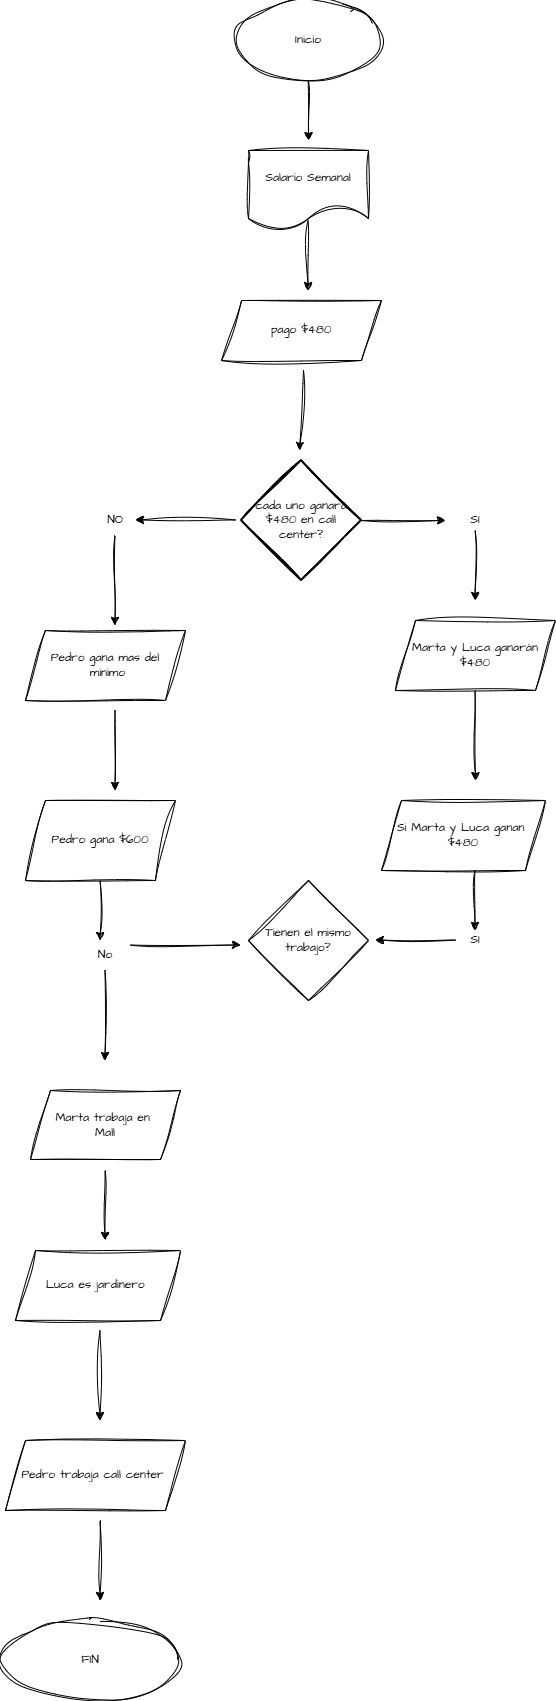

The diagram above was exported from draw.io. Its source (the exported page's mxGraphModel, read from the mxfile embedded in the PNG):
<mxGraphModel dx="811" dy="446" grid="1" gridSize="10" guides="1" tooltips="1" connect="1" arrows="1" fold="1" page="1" pageScale="1" pageWidth="827" pageHeight="1169" math="0" shadow="0">
  <root>
    <mxCell id="0" />
    <mxCell id="1" parent="0" />
    <mxCell id="nM7MKwtZ06KxP9SNaAnA-3" parent="1" style="ellipse;whiteSpace=wrap;html=1;sketch=1;hachureGap=4;jiggle=2;curveFitting=1;fontFamily=Architects Daughter;fontSource=https%3A%2F%2Ffonts.googleapis.com%2Fcss%3Ffamily%3DArchitects%2BDaughter;" value="Inicio" vertex="1">
      <mxGeometry height="80" width="146" x="300" y="20" as="geometry" />
    </mxCell>
    <mxCell id="nM7MKwtZ06KxP9SNaAnA-5" edge="1" parent="1" style="edgeStyle=none;orthogonalLoop=1;jettySize=auto;html=1;rounded=0;sketch=1;hachureGap=4;jiggle=2;curveFitting=1;fontFamily=Architects Daughter;fontSource=https%3A%2F%2Ffonts.googleapis.com%2Fcss%3Ffamily%3DArchitects%2BDaughter;" value="">
      <mxGeometry relative="1" width="100" as="geometry">
        <Array as="points" />
        <mxPoint x="372.68" y="100" as="sourcePoint" />
        <mxPoint x="373" y="160" as="targetPoint" />
      </mxGeometry>
    </mxCell>
    <mxCell id="nM7MKwtZ06KxP9SNaAnA-6" parent="1" style="shape=parallelogram;perimeter=parallelogramPerimeter;whiteSpace=wrap;html=1;fixedSize=1;sketch=1;hachureGap=4;jiggle=2;curveFitting=1;fontFamily=Architects Daughter;fontSource=https%3A%2F%2Ffonts.googleapis.com%2Fcss%3Ffamily%3DArchitects%2BDaughter;" value="pago $480" vertex="1">
      <mxGeometry height="60" width="160" x="286" y="320" as="geometry" />
    </mxCell>
    <mxCell id="nM7MKwtZ06KxP9SNaAnA-7" edge="1" parent="1" style="edgeStyle=none;orthogonalLoop=1;jettySize=auto;html=1;rounded=0;sketch=1;hachureGap=4;jiggle=2;curveFitting=1;fontFamily=Architects Daughter;fontSource=https%3A%2F%2Ffonts.googleapis.com%2Fcss%3Ffamily%3DArchitects%2BDaughter;" value="">
      <mxGeometry relative="1" width="100" as="geometry">
        <Array as="points" />
        <mxPoint x="372.55" y="240" as="sourcePoint" />
        <mxPoint x="372.55" y="310" as="targetPoint" />
      </mxGeometry>
    </mxCell>
    <mxCell id="nM7MKwtZ06KxP9SNaAnA-9" parent="1" style="shape=document;whiteSpace=wrap;html=1;boundedLbl=1;sketch=1;hachureGap=4;jiggle=2;curveFitting=1;fontFamily=Architects Daughter;fontSource=https%3A%2F%2Ffonts.googleapis.com%2Fcss%3Ffamily%3DArchitects%2BDaughter;" value="Salario Semanal" vertex="1">
      <mxGeometry height="80" width="120" x="313" y="170" as="geometry" />
    </mxCell>
    <mxCell id="nM7MKwtZ06KxP9SNaAnA-10" edge="1" parent="1" style="edgeStyle=none;orthogonalLoop=1;jettySize=auto;html=1;rounded=0;sketch=1;hachureGap=4;jiggle=2;curveFitting=1;fontFamily=Architects Daughter;fontSource=https%3A%2F%2Ffonts.googleapis.com%2Fcss%3Ffamily%3DArchitects%2BDaughter;" value="">
      <mxGeometry relative="1" width="100" as="geometry">
        <Array as="points" />
        <mxPoint x="368" y="390" as="sourcePoint" />
        <mxPoint x="364" y="470" as="targetPoint" />
      </mxGeometry>
    </mxCell>
    <mxCell id="nM7MKwtZ06KxP9SNaAnA-11" parent="1" style="strokeWidth=2;html=1;shape=mxgraph.flowchart.decision;whiteSpace=wrap;sketch=1;hachureGap=4;jiggle=2;curveFitting=1;fontFamily=Architects Daughter;fontSource=https%3A%2F%2Ffonts.googleapis.com%2Fcss%3Ffamily%3DArchitects%2BDaughter;" value="cada uno ganará $480 en call center?" vertex="1">
      <mxGeometry height="120" width="120" x="306" y="480" as="geometry" />
    </mxCell>
    <mxCell id="nM7MKwtZ06KxP9SNaAnA-12" edge="1" parent="1" style="endArrow=classic;html=1;rounded=0;sketch=1;hachureGap=4;jiggle=2;curveFitting=1;fontFamily=Architects Daughter;fontSource=https%3A%2F%2Ffonts.googleapis.com%2Fcss%3Ffamily%3DArchitects%2BDaughter;" value="">
      <mxGeometry height="50" relative="1" width="50" as="geometry">
        <mxPoint x="426" y="540" as="sourcePoint" />
        <mxPoint x="510" y="540" as="targetPoint" />
      </mxGeometry>
    </mxCell>
    <mxCell id="nM7MKwtZ06KxP9SNaAnA-13" parent="1" style="text;html=1;whiteSpace=wrap;strokeColor=none;fillColor=none;align=center;verticalAlign=middle;rounded=0;fontFamily=Architects Daughter;fontSource=https%3A%2F%2Ffonts.googleapis.com%2Fcss%3Ffamily%3DArchitects%2BDaughter;" value="SI" vertex="1">
      <mxGeometry height="30" width="60" x="510" y="525" as="geometry" />
    </mxCell>
    <mxCell id="nM7MKwtZ06KxP9SNaAnA-14" edge="1" parent="1" style="endArrow=classic;html=1;rounded=0;sketch=1;hachureGap=4;jiggle=2;curveFitting=1;fontFamily=Architects Daughter;fontSource=https%3A%2F%2Ffonts.googleapis.com%2Fcss%3Ffamily%3DArchitects%2BDaughter;" value="">
      <mxGeometry height="50" relative="1" width="50" as="geometry">
        <mxPoint x="300" y="539.52" as="sourcePoint" />
        <mxPoint x="200" y="539.52" as="targetPoint" />
      </mxGeometry>
    </mxCell>
    <mxCell id="nM7MKwtZ06KxP9SNaAnA-15" parent="1" style="text;html=1;whiteSpace=wrap;strokeColor=none;fillColor=none;align=center;verticalAlign=middle;rounded=0;fontFamily=Architects Daughter;fontSource=https%3A%2F%2Ffonts.googleapis.com%2Fcss%3Ffamily%3DArchitects%2BDaughter;" value="NO" vertex="1">
      <mxGeometry height="30" width="60" x="150" y="525" as="geometry" />
    </mxCell>
    <mxCell id="nM7MKwtZ06KxP9SNaAnA-17" edge="1" parent="1" style="endArrow=classic;html=1;rounded=0;sketch=1;hachureGap=4;jiggle=2;curveFitting=1;fontFamily=Architects Daughter;fontSource=https%3A%2F%2Ffonts.googleapis.com%2Fcss%3Ffamily%3DArchitects%2BDaughter;" value="">
      <mxGeometry height="50" relative="1" width="50" as="geometry">
        <mxPoint x="539.52" y="550" as="sourcePoint" />
        <mxPoint x="539.52" y="620" as="targetPoint" />
      </mxGeometry>
    </mxCell>
    <mxCell id="nM7MKwtZ06KxP9SNaAnA-18" edge="1" parent="1" style="endArrow=classic;html=1;rounded=0;sketch=1;hachureGap=4;jiggle=2;curveFitting=1;fontFamily=Architects Daughter;fontSource=https%3A%2F%2Ffonts.googleapis.com%2Fcss%3Ffamily%3DArchitects%2BDaughter;" value="">
      <mxGeometry height="50" relative="1" width="50" as="geometry">
        <mxPoint x="539.52" y="710" as="sourcePoint" />
        <mxPoint x="540" y="800" as="targetPoint" />
      </mxGeometry>
    </mxCell>
    <mxCell id="nM7MKwtZ06KxP9SNaAnA-20" edge="1" parent="1" style="endArrow=classic;html=1;rounded=0;sketch=1;hachureGap=4;jiggle=2;curveFitting=1;fontFamily=Architects Daughter;fontSource=https%3A%2F%2Ffonts.googleapis.com%2Fcss%3Ffamily%3DArchitects%2BDaughter;" value="">
      <mxGeometry height="50" relative="1" width="50" as="geometry">
        <mxPoint x="179.52" y="555" as="sourcePoint" />
        <mxPoint x="179.52" y="645" as="targetPoint" />
      </mxGeometry>
    </mxCell>
    <mxCell id="nM7MKwtZ06KxP9SNaAnA-22" edge="1" parent="1" style="endArrow=classic;html=1;rounded=0;sketch=1;hachureGap=4;jiggle=2;curveFitting=1;fontFamily=Architects Daughter;fontSource=https%3A%2F%2Ffonts.googleapis.com%2Fcss%3Ffamily%3DArchitects%2BDaughter;" value="">
      <mxGeometry height="50" relative="1" width="50" as="geometry">
        <mxPoint x="179.51999999999998" y="730" as="sourcePoint" />
        <mxPoint x="179.51999999999998" y="810" as="targetPoint" />
      </mxGeometry>
    </mxCell>
    <mxCell id="nM7MKwtZ06KxP9SNaAnA-26" parent="1" style="shape=parallelogram;perimeter=parallelogramPerimeter;whiteSpace=wrap;html=1;fixedSize=1;sketch=1;hachureGap=4;jiggle=2;curveFitting=1;fontFamily=Architects Daughter;fontSource=https%3A%2F%2Ffonts.googleapis.com%2Fcss%3Ffamily%3DArchitects%2BDaughter;" value="Pedro gana mas del&lt;div&gt;&amp;nbsp;minimo&lt;/div&gt;" vertex="1">
      <mxGeometry height="70" width="160" x="90" y="650" as="geometry" />
    </mxCell>
    <mxCell id="nM7MKwtZ06KxP9SNaAnA-27" parent="1" style="shape=parallelogram;perimeter=parallelogramPerimeter;whiteSpace=wrap;html=1;fixedSize=1;sketch=1;hachureGap=4;jiggle=2;curveFitting=1;fontFamily=Architects Daughter;fontSource=https%3A%2F%2Ffonts.googleapis.com%2Fcss%3Ffamily%3DArchitects%2BDaughter;" value="Marta y Luca ganarán&lt;div&gt;$480&lt;/div&gt;" vertex="1">
      <mxGeometry height="70" width="160" x="460" y="640" as="geometry" />
    </mxCell>
    <mxCell id="nM7MKwtZ06KxP9SNaAnA-28" parent="1" style="shape=parallelogram;perimeter=parallelogramPerimeter;whiteSpace=wrap;html=1;fixedSize=1;sketch=1;hachureGap=4;jiggle=2;curveFitting=1;fontFamily=Architects Daughter;fontSource=https%3A%2F%2Ffonts.googleapis.com%2Fcss%3Ffamily%3DArchitects%2BDaughter;" value="Pedro gana $600" vertex="1">
      <mxGeometry height="80" width="150" x="90" y="820" as="geometry" />
    </mxCell>
    <mxCell id="nM7MKwtZ06KxP9SNaAnA-31" parent="1" style="shape=parallelogram;perimeter=parallelogramPerimeter;whiteSpace=wrap;html=1;fixedSize=1;sketch=1;hachureGap=4;jiggle=2;curveFitting=1;fontFamily=Architects Daughter;fontSource=https%3A%2F%2Ffonts.googleapis.com%2Fcss%3Ffamily%3DArchitects%2BDaughter;" value="Si Marta y Luca ganan&amp;nbsp;&lt;div&gt;$480&lt;/div&gt;" vertex="1">
      <mxGeometry height="70" width="164" x="446" y="820" as="geometry" />
    </mxCell>
    <mxCell id="nM7MKwtZ06KxP9SNaAnA-32" parent="1" style="rhombus;whiteSpace=wrap;html=1;sketch=1;hachureGap=4;jiggle=2;curveFitting=1;fontFamily=Architects Daughter;fontSource=https%3A%2F%2Ffonts.googleapis.com%2Fcss%3Ffamily%3DArchitects%2BDaughter;" value="Tienen el mismo trabajo?" vertex="1">
      <mxGeometry height="120" width="120" x="313" y="900" as="geometry" />
    </mxCell>
    <mxCell id="nM7MKwtZ06KxP9SNaAnA-33" edge="1" parent="1" style="endArrow=classic;html=1;rounded=0;sketch=1;hachureGap=4;jiggle=2;curveFitting=1;fontFamily=Architects Daughter;fontSource=https%3A%2F%2Ffonts.googleapis.com%2Fcss%3Ffamily%3DArchitects%2BDaughter;" value="">
      <mxGeometry height="50" relative="1" width="50" as="geometry">
        <mxPoint x="195" y="964.52" as="sourcePoint" />
        <mxPoint x="305" y="964.52" as="targetPoint" />
      </mxGeometry>
    </mxCell>
    <mxCell id="nM7MKwtZ06KxP9SNaAnA-34" edge="1" parent="1" style="endArrow=classic;html=1;rounded=0;sketch=1;hachureGap=4;jiggle=2;curveFitting=1;fontFamily=Architects Daughter;fontSource=https%3A%2F%2Ffonts.googleapis.com%2Fcss%3Ffamily%3DArchitects%2BDaughter;" value="">
      <mxGeometry height="50" relative="1" width="50" as="geometry">
        <mxPoint x="539.52" y="890" as="sourcePoint" />
        <mxPoint x="539.52" y="950" as="targetPoint" />
      </mxGeometry>
    </mxCell>
    <mxCell id="nM7MKwtZ06KxP9SNaAnA-35" edge="1" parent="1" style="endArrow=classic;html=1;rounded=0;sketch=1;hachureGap=4;jiggle=2;curveFitting=1;fontFamily=Architects Daughter;fontSource=https%3A%2F%2Ffonts.googleapis.com%2Fcss%3Ffamily%3DArchitects%2BDaughter;" value="">
      <mxGeometry height="50" relative="1" width="50" as="geometry">
        <mxPoint x="164.52" y="900" as="sourcePoint" />
        <mxPoint x="164.52" y="960" as="targetPoint" />
      </mxGeometry>
    </mxCell>
    <mxCell id="nM7MKwtZ06KxP9SNaAnA-36" edge="1" parent="1" style="endArrow=classic;html=1;rounded=0;sketch=1;hachureGap=4;jiggle=2;curveFitting=1;fontFamily=Architects Daughter;fontSource=https%3A%2F%2Ffonts.googleapis.com%2Fcss%3Ffamily%3DArchitects%2BDaughter;" value="">
      <mxGeometry height="50" relative="1" width="50" as="geometry">
        <mxPoint x="520" y="959.52" as="sourcePoint" />
        <mxPoint x="440" y="959.52" as="targetPoint" />
      </mxGeometry>
    </mxCell>
    <mxCell id="nM7MKwtZ06KxP9SNaAnA-37" parent="1" style="text;html=1;whiteSpace=wrap;strokeColor=none;fillColor=none;align=center;verticalAlign=middle;rounded=0;fontFamily=Architects Daughter;fontSource=https%3A%2F%2Ffonts.googleapis.com%2Fcss%3Ffamily%3DArchitects%2BDaughter;" value="SI" vertex="1">
      <mxGeometry height="30" width="60" x="510" y="945" as="geometry" />
    </mxCell>
    <mxCell id="nM7MKwtZ06KxP9SNaAnA-38" parent="1" style="text;html=1;whiteSpace=wrap;strokeColor=none;fillColor=none;align=center;verticalAlign=middle;rounded=0;fontFamily=Architects Daughter;fontSource=https%3A%2F%2Ffonts.googleapis.com%2Fcss%3Ffamily%3DArchitects%2BDaughter;" value="No" vertex="1">
      <mxGeometry height="30" width="60" x="140" y="960" as="geometry" />
    </mxCell>
    <mxCell id="nM7MKwtZ06KxP9SNaAnA-39" edge="1" parent="1" style="endArrow=classic;html=1;rounded=0;sketch=1;hachureGap=4;jiggle=2;curveFitting=1;fontFamily=Architects Daughter;fontSource=https%3A%2F%2Ffonts.googleapis.com%2Fcss%3Ffamily%3DArchitects%2BDaughter;" value="">
      <mxGeometry height="50" relative="1" width="50" as="geometry">
        <mxPoint x="169.52" y="990" as="sourcePoint" />
        <mxPoint x="169.52" y="1080" as="targetPoint" />
      </mxGeometry>
    </mxCell>
    <mxCell id="nM7MKwtZ06KxP9SNaAnA-44" parent="1" style="shape=parallelogram;perimeter=parallelogramPerimeter;whiteSpace=wrap;html=1;fixedSize=1;sketch=1;hachureGap=4;jiggle=2;curveFitting=1;fontFamily=Architects Daughter;fontSource=https%3A%2F%2Ffonts.googleapis.com%2Fcss%3Ffamily%3DArchitects%2BDaughter;" value="Marta trabaja en&amp;nbsp;&lt;div&gt;Mall&lt;/div&gt;" vertex="1">
      <mxGeometry height="69" width="150" x="95" y="1110" as="geometry" />
    </mxCell>
    <mxCell id="nM7MKwtZ06KxP9SNaAnA-46" edge="1" parent="1" style="endArrow=classic;html=1;rounded=0;sketch=1;hachureGap=4;jiggle=2;curveFitting=1;fontFamily=Architects Daughter;fontSource=https%3A%2F%2Ffonts.googleapis.com%2Fcss%3Ffamily%3DArchitects%2BDaughter;" value="">
      <mxGeometry height="50" relative="1" width="50" as="geometry">
        <mxPoint x="169.52" y="1190" as="sourcePoint" />
        <mxPoint x="169.52" y="1260" as="targetPoint" />
      </mxGeometry>
    </mxCell>
    <mxCell id="nM7MKwtZ06KxP9SNaAnA-47" parent="1" style="shape=parallelogram;perimeter=parallelogramPerimeter;whiteSpace=wrap;html=1;fixedSize=1;sketch=1;hachureGap=4;jiggle=2;curveFitting=1;fontFamily=Architects Daughter;fontSource=https%3A%2F%2Ffonts.googleapis.com%2Fcss%3Ffamily%3DArchitects%2BDaughter;" value="Luca es jardinero&amp;nbsp;" vertex="1">
      <mxGeometry height="70" width="165" x="80" y="1270" as="geometry" />
    </mxCell>
    <mxCell id="nM7MKwtZ06KxP9SNaAnA-48" edge="1" parent="1" style="endArrow=classic;html=1;rounded=0;sketch=1;hachureGap=4;jiggle=2;curveFitting=1;fontFamily=Architects Daughter;fontSource=https%3A%2F%2Ffonts.googleapis.com%2Fcss%3Ffamily%3DArchitects%2BDaughter;" value="">
      <mxGeometry height="50" relative="1" width="50" as="geometry">
        <mxPoint x="164.52" y="1350" as="sourcePoint" />
        <mxPoint x="164.52" y="1440" as="targetPoint" />
      </mxGeometry>
    </mxCell>
    <mxCell id="nM7MKwtZ06KxP9SNaAnA-51" parent="1" style="shape=parallelogram;perimeter=parallelogramPerimeter;whiteSpace=wrap;html=1;fixedSize=1;sketch=1;hachureGap=4;jiggle=2;curveFitting=1;fontFamily=Architects Daughter;fontSource=https%3A%2F%2Ffonts.googleapis.com%2Fcss%3Ffamily%3DArchitects%2BDaughter;" value="Pedro trabaja call center&amp;nbsp;" vertex="1">
      <mxGeometry height="70" width="180" x="70" y="1460" as="geometry" />
    </mxCell>
    <mxCell id="nM7MKwtZ06KxP9SNaAnA-52" parent="1" style="ellipse;whiteSpace=wrap;html=1;sketch=1;hachureGap=4;jiggle=2;curveFitting=1;fontFamily=Architects Daughter;fontSource=https%3A%2F%2Ffonts.googleapis.com%2Fcss%3Ffamily%3DArchitects%2BDaughter;" value="FIN" vertex="1">
      <mxGeometry height="80" width="180" x="65" y="1640" as="geometry" />
    </mxCell>
    <mxCell id="nM7MKwtZ06KxP9SNaAnA-53" edge="1" parent="1" style="endArrow=classic;html=1;rounded=0;sketch=1;hachureGap=4;jiggle=2;curveFitting=1;fontFamily=Architects Daughter;fontSource=https%3A%2F%2Ffonts.googleapis.com%2Fcss%3Ffamily%3DArchitects%2BDaughter;" value="">
      <mxGeometry height="50" relative="1" width="50" as="geometry">
        <mxPoint x="164.52" y="1540" as="sourcePoint" />
        <mxPoint x="164.52" y="1620" as="targetPoint" />
      </mxGeometry>
    </mxCell>
  </root>
</mxGraphModel>